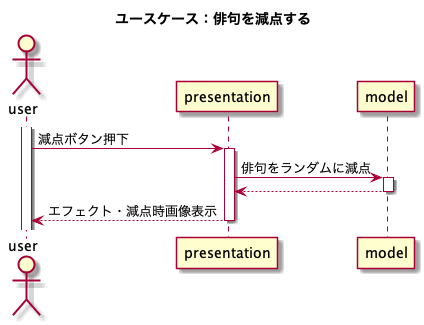

The diagram above was rendered by PlantUML. Its source (embedded in the PNG):
@startuml
title ユースケース：俳句を減点する
actor user
participant presentation
participant model

activate user
user -> presentation : 減点ボタン押下
activate presentation
presentation -> model : 俳句をランダムに減点
activate model
return
return エフェクト・減点時画像表示
@enduml